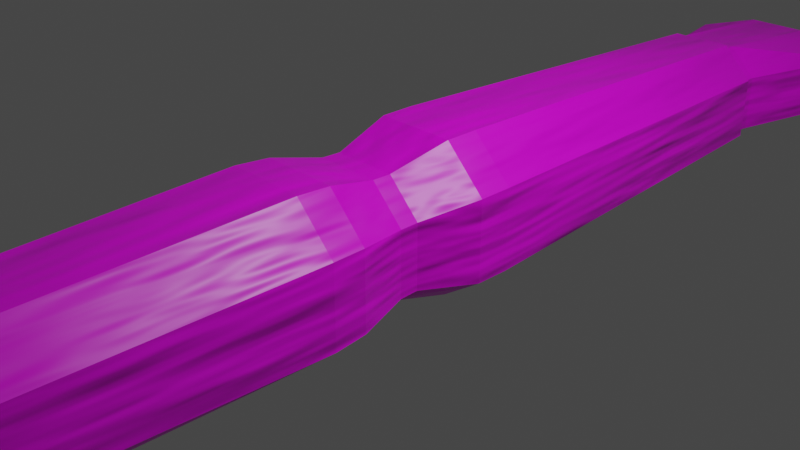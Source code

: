 # Source: LowPolyArm.blend  (saved by Blender 2.83.19; exported with 4.5.12 LTS)
import bpy
from mathutils import Matrix  # noqa: F401  (used for matrix-valued properties, if any)

bpy.ops.wm.read_factory_settings(use_empty=True)
scene = bpy.context.scene
scene.name = 'Scene'

# ---- collections
col_collection = bpy.data.collections.new('Collection'); scene.collection.children.link(col_collection)

# ---- images (referenced by path relative to the original .blend; pixels are not part of the script)
import os
ASSET_DIR = os.environ.get("B2B_ASSET_DIR", "")  # directory of the original .blend (textures are referenced by path, not embedded)
HERE = os.path.dirname(os.path.abspath(__file__))  # packed textures are extracted next to this script under _unpacked/

def load_image(name, relpath, width, height, colorspace="sRGB"):
    """Load a texture the original file referenced (path relative to the .blend, or extracted next to this script)."""
    p = next((c for c in (os.path.join(HERE, relpath), os.path.join(ASSET_DIR, relpath)) if relpath and os.path.exists(c)), "")
    if p:
        img = bpy.data.images.load(p, check_existing=True)
        img.name = name
    else:  # same state as the original file: an image datablock whose file is absent (Cycles renders it pink)
        img = bpy.data.images.new(name, width, height)
        img.source = "FILE"
        img.filepath = "//" + (relpath or name)
    img.colorspace_settings.name = colorspace
    return img
img_material_base_color = load_image('Material Base Color', 'Material Base ColorforLowPolyArm.png', 1024, 1024, 'sRGB')

# ---- materials (node trees are filled in below, after node groups)
mat_color = bpy.data.materials.new('Color')
mat_color.alpha_threshold = 0.0
mat_color.use_transparent_shadow = False
mat_color.line_color = (0.0, 0.0, 0.0, 1.0)

# ---- material node trees
mat_color.use_nodes = True; mat_color.node_tree.nodes.clear()
_N = mat_color.node_tree.nodes; _L = mat_color.node_tree.links
n0 = _N.new('ShaderNodeOutputMaterial'); n0.name = 'Material Output'; n0.location = (649, 173)
n1 = _N.new('ShaderNodeBsdfPrincipled'); n1.name = 'Principled BSDF'; n1.location = (147, 203)
n1.distribution = 'GGX'
n1.subsurface_method = 'BURLEY'
n1.inputs[2].default_value = 0.4
n1.inputs[3].default_value = 1.45
n1.inputs[27].default_value = (0.0, 0.0, 0.0, 1.0)
n1.inputs[28].default_value = 1.0
n2 = _N.new('ShaderNodeTexImage'); n2.name = 'Image Texture.002'; n2.location = (-400, 95)
n2.image = img_material_base_color
n3 = _N.new('ShaderNodeDisplacement'); n3.name = 'Displacement'; n3.location = (413, 83)
n3.inputs[2].default_value = 0.2
n4 = _N.new('ShaderNodeTexNoise'); n4.name = 'Noise Texture'; n4.location = (-79, 6)
_L.new(n1.outputs[0], n0.inputs[0])
_L.new(n3.outputs[0], n0.inputs[2])
_L.new(n2.outputs[0], n1.inputs[0])
_L.new(n4.outputs[1], n3.inputs[0])
n0.is_active_output = True

# ---- world
world_world = bpy.data.worlds.new('World'); scene.world = world_world
world_world.use_nodes = True; world_world.node_tree.nodes.clear()
_N = world_world.node_tree.nodes; _L = world_world.node_tree.links
n0 = _N.new('ShaderNodeOutputWorld'); n0.name = 'World Output'; n0.location = (300, 300)
n1 = _N.new('ShaderNodeBackground'); n1.name = 'Background'; n1.location = (10, 300)
n1.inputs[0].default_value = (0.05088, 0.05088, 0.05088, 1.0)
_L.new(n1.outputs[0], n0.inputs[0])
n0.is_active_output = True
world_world.color = (0.05088, 0.05088, 0.05088)
world_world.use_sun_shadow = False
world_world.sun_shadow_jitter_overblur = 0.0

# ---- cameras
cam_camera = bpy.data.cameras.new('Camera')
cam_camera.clip_end = 100.0
cam_camera.ortho_scale = 7.314

# ---- lights
light_light = bpy.data.lights.new('Light', 'POINT')
light_light.transmission_factor = 0.0
light_light.energy = 1000.0
light_light.shadow_soft_size = 0.1
light_light.shadow_maximum_resolution = 0.006
light_light.use_absolute_resolution = True

# ---- meshes
me_cube = bpy.data.meshes.new('Cube')
me_cube.from_pydata([(1.058, 7.325, -0.3486), (0.305, 7.325, -0.09116), (-1.183, 6.635, 0.2106), (-0.434, 7.325, 0.5355), (0.305, 7.325, 0.5355), (1.058, 7.325, 0.3027), (-0.434, 7.325, -0.09116), (-1.183, 6.635, -0.2565), (0.276, 5.597, 0.6696), (0.6166, 5.597, 0.3291), (0.6166, 5.597, -0.352), (0.276, 5.597, -0.4751), (0.731, -6.026, 0.3655), (0.3655, -6.026, 0.731), (0.3655, -6.026, -0.731), (0.731, -6.026, -0.3655), (-1.191, 6.006, 0.2903), (-0.405, 5.597, 0.6696), (-0.405, 5.597, -0.4751), (-1.191, 6.006, -0.3362), (-0.3655, -6.026, 0.731), (-0.731, -6.026, 0.3655), (-0.731, -6.026, -0.3655), (-0.3655, -6.026, -0.731), (0.8618, 9.42, -0.2348), (0.5014, 9.42, -0.1855), (0.5014, 9.42, -0.5958), (0.8618, 9.42, -0.5464), (-0.2766, 9.454, -0.1445), (0.1476, 9.454, -0.1445), (0.1476, 9.454, -0.6367), (-0.2766, 9.454, -0.6367), (-1.008, 9.351, -0.5612), (-0.6133, 9.351, -0.6151), (-1.008, 9.351, -0.2201), (-0.6133, 9.351, -0.1661), (-0.7456, 5.597, -0.352), (-1.187, 7.325, -0.3486), (-1.187, 7.325, 0.3027), (-0.7456, 5.597, 0.3291), (-1.691, 8.438, -0.6293), (-1.425, 8.468, -0.5387), (-1.425, 8.468, -0.2528), (-1.691, 8.438, -0.2458), (0.4032, 8.372, 0.175), (0.4032, 8.372, -0.3435), (0.96, 8.372, -0.4475), (0.96, 8.372, 0.03394), (0.2263, 8.39, -0.3639), (0.2263, 8.39, 0.1955), (-0.3553, 8.39, -0.3639), (-0.3553, 8.39, 0.1955), (-1.097, 8.338, -0.4549), (-0.5237, 8.338, -0.3532), (-0.5237, 8.338, 0.1847), (-1.097, 8.338, 0.04131), (0.3933, 8.266, -0.3179), (0.9699, 8.266, -0.4375), (0.3933, 8.266, 0.2115), (0.9699, 8.266, 0.06113), (0.2342, 8.283, 0.2297), (0.2342, 8.283, -0.3365), (-0.3632, 8.283, -0.3365), (-0.3632, 8.283, 0.2297), (-0.5162, 8.253, -0.3312), (-0.5162, 8.253, 0.2141), (-1.105, 8.253, -0.446), (-1.105, 8.253, 0.06319), (-1.498, 7.419, -0.07345), (-1.942, 7.262, -0.1073), (-1.498, 7.419, -0.4484), (-1.942, 7.262, -0.6101), (-1.891, 7.158, -0.0847), (-1.891, 7.158, -0.6069), (-1.446, 7.335, -0.0533), (-1.446, 7.335, -0.4427), (0.3597, -0.6719, -0.6442), (-0.365, -0.673, 0.7548), (0.7425, -0.6728, 0.3773), (-0.7401, -0.6719, -0.3577), (0.7331, -0.4566, -0.3551), (-0.7358, -0.4568, 0.3743), (0.3616, -0.4566, 0.7484), (-0.3554, -0.4538, -0.6313), (0.2882, 5.4, -0.5472), (-0.4286, 5.399, 0.7291), (0.6756, 5.4, 0.353), (-0.7994, 5.399, -0.3853), (0.3554, -0.4538, -0.6313), (-0.3616, -0.4566, 0.7484), (0.7358, -0.4568, 0.3743), (-0.7331, -0.4566, -0.3551), (-0.7336, 5.396, -0.3455), (0.6046, 5.396, 0.3236), (-0.3991, 5.396, 0.6582), (0.2701, 5.396, -0.4725), (-0.3991, 5.396, -0.4725), (0.2701, 5.396, 0.6582), (-0.7336, 5.396, 0.3236), (0.6046, 5.396, -0.3455), (0.9229, 0.2148, -0.4575), (-0.926, 0.2145, 0.4633), (0.4572, 0.2147, 0.9322), (-0.4504, 0.2171, -0.7804), (0.9225, 0.5979, -0.4596), (0.6701, 5.401, -0.3856), (0.4482, 0.5982, -0.7692), (0.4504, 0.2171, -0.7804), (-0.9267, 0.5966, 0.4636), (-0.8047, 5.399, 0.3528), (-0.4572, 0.597, 0.933), (-0.4572, 0.2147, 0.9322), (0.9267, 0.5976, 0.4635), (0.926, 0.2145, 0.4633), (0.4574, 0.5974, 0.9329), (0.2992, 5.4, 0.7292), (-0.9224, 0.597, -0.4598), (-0.9229, 0.2148, -0.4575), (-0.4481, 0.598, -0.7692), (-0.4175, 5.399, -0.5471), (0.9192, -1.632, -0.45), (0.3929, -6.027, -0.8028), (0.8012, -6.028, -0.3967), (-0.9204, -1.633, 0.4612), (-0.3949, -6.028, 0.802), (-0.802, -6.028, 0.3948), (0.802, -6.028, 0.3948), (0.3949, -6.028, 0.802), (0.4542, -1.633, 0.9274), (-0.8012, -6.028, -0.3967), (-0.3929, -6.027, -0.8028), (-0.4514, -1.631, -0.837), (-0.3655, -6.026, -0.731), (-0.731, -6.026, -0.3655), (0.3655, -6.026, 0.731), (0.731, -6.026, 0.3655), (-0.731, -6.026, 0.3655), (-0.3655, -6.026, 0.731), (0.731, -6.026, -0.3655), (0.3655, -6.026, -0.731), (-0.3991, 5.396, -0.4725), (0.2701, 5.396, 0.6582), (-0.7336, 5.396, 0.3236), (0.6046, 5.396, -0.3455), (-0.7336, 5.396, -0.3455), (0.6046, 5.396, 0.3236), (-0.3991, 5.396, 0.6582), (0.2701, 5.396, -0.4725), (-0.3597, -0.6719, -0.6442), (0.365, -0.673, 0.7548), (-0.7425, -0.6728, 0.3773), (0.7401, -0.6719, -0.3577), (-0.888, -1.25, -0.435), (0.8899, -1.251, 0.4471), (-0.4391, -1.251, 0.898), (0.4349, -1.25, -0.7978), (-0.4349, -1.25, -0.7978), (0.4391, -1.251, 0.898), (-0.8899, -1.251, 0.4471), (0.888, -1.25, -0.435), (-0.9192, -1.632, -0.45), (0.9204, -1.633, 0.4612), (-0.4542, -1.633, 0.9274), (0.4514, -1.631, -0.837)], [], [(83, 88, 76, 148), (92, 98, 39, 36), (45, 44, 25, 26), (14, 15, 12, 13, 20, 21, 22, 23), (82, 89, 77, 149), (80, 90, 78, 151), (83, 148, 79, 91), (82, 149, 78, 90), (94, 17, 39, 98), (95, 11, 10, 99), (18, 36, 37, 6), (17, 8, 4, 3), (11, 18, 6, 1), (10, 11, 1, 0), (39, 17, 3, 38), (9, 10, 0, 5), (69, 68, 42, 43), (8, 9, 5, 4), (53, 52, 32, 33), (49, 48, 30, 29), (26, 25, 24, 27), (46, 45, 26, 27), (44, 47, 24, 25), (47, 46, 27, 24), (30, 31, 28, 29), (48, 50, 31, 30), (50, 51, 28, 31), (51, 49, 29, 28), (33, 32, 34, 35), (54, 53, 33, 35), (52, 55, 34, 32), (55, 54, 35, 34), (19, 7, 37, 36), (7, 2, 38, 37), (16, 19, 36, 39), (2, 16, 39, 38), (40, 43, 42, 41), (68, 70, 41, 42), (71, 69, 43, 40), (70, 71, 40, 41), (59, 57, 46, 47), (58, 59, 47, 44), (57, 56, 45, 46), (56, 58, 44, 45), (63, 60, 49, 51), (62, 63, 51, 50), (61, 62, 50, 48), (60, 61, 48, 49), (67, 65, 54, 55), (66, 67, 55, 52), (65, 64, 53, 54), (64, 66, 52, 53), (1, 4, 58, 56), (0, 1, 56, 57), (4, 5, 59, 58), (5, 0, 57, 59), (4, 1, 61, 60), (1, 6, 62, 61), (6, 3, 63, 62), (3, 4, 60, 63), (6, 37, 66, 64), (3, 6, 64, 65), (37, 38, 67, 66), (38, 3, 65, 67), (75, 73, 71, 70), (73, 72, 69, 71), (74, 75, 70, 68), (72, 74, 68, 69), (16, 2, 74, 72), (2, 7, 75, 74), (19, 16, 72, 73), (7, 19, 73, 75), (155, 76, 151, 159), (154, 77, 150, 158), (152, 158, 150, 79), (103, 107, 88, 83), (102, 111, 89, 82), (100, 113, 90, 80), (103, 83, 91, 117), (102, 82, 90, 113), (79, 150, 81, 91), (77, 89, 81, 150), (76, 88, 80, 151), (116, 108, 109, 87), (110, 85, 109, 108), (106, 84, 105, 104), (118, 106, 107, 103), (114, 110, 111, 102), (18, 11, 95, 96), (8, 17, 94, 97), (10, 9, 93, 99), (18, 96, 92, 36), (8, 97, 93, 9), (104, 112, 113, 100), (118, 103, 117, 116), (114, 102, 113, 112), (88, 107, 100, 80), (89, 111, 101, 81), (91, 81, 101, 117), (119, 84, 106, 118), (117, 101, 108, 116), (115, 85, 110, 114), (105, 86, 112, 104), (119, 118, 116, 87), (115, 114, 112, 86), (111, 110, 108, 101), (107, 106, 104, 100), (128, 127, 126, 161), (131, 130, 129, 160), (120, 161, 126, 122), (128, 162, 124, 127), (131, 163, 121, 130), (94, 98, 142, 146), (23, 22, 133, 132), (95, 99, 143, 147), (22, 21, 136, 133), (21, 20, 137, 136), (93, 97, 141, 145), (14, 23, 132, 139), (92, 96, 140, 144), (20, 13, 134, 137), (13, 12, 135, 134), (99, 93, 145, 143), (12, 15, 138, 135), (97, 94, 146, 141), (15, 14, 139, 138), (96, 95, 147, 140), (98, 92, 144, 142), (132, 133, 129, 130), (135, 138, 122, 126), (145, 141, 115, 86), (144, 140, 119, 87), (138, 139, 121, 122), (143, 145, 86, 105), (141, 146, 85, 115), (136, 137, 124, 125), (140, 147, 84, 119), (133, 136, 125, 129), (142, 144, 87, 109), (134, 135, 126, 127), (139, 132, 130, 121), (146, 142, 109, 85), (137, 134, 127, 124), (147, 143, 105, 84), (163, 155, 159, 120), (162, 154, 158, 123), (160, 123, 158, 152), (149, 157, 153, 78), (148, 156, 152, 79), (151, 78, 153, 159), (149, 77, 154, 157), (148, 76, 155, 156), (129, 125, 123, 160), (124, 162, 123, 125), (121, 163, 120, 122), (157, 128, 161, 153), (156, 131, 160, 152), (159, 153, 161, 120), (157, 154, 162, 128), (156, 155, 163, 131)])
_uv = me_cube.uv_layers.new(name='UVMap')
_uv.uv.foreach_set('vector', [0.1875, 0.6363, 0.3125, 0.6363, 0.3125, 0.6444, 0.1875, 0.6444, 0.4375, 0.1825, 0.5625, 0.1825, 0.5625, 0.1914, 0.4375, 0.1914, 0.375, 0.3789, 0.625, 0.3789, 0.625, 0.3789, 0.375, 0.3789, 0.375, 0.8125, 0.4375, 0.75, 0.5625, 0.75, 0.625, 0.8125, 0.625, 0.9375, 0.5625, 1.0, 0.4375, 1.0, 0.375, 0.9375, 0.6875, 0.6363, 0.8125, 0.6363, 0.8125, 0.6444, 0.6875, 0.6444, 0.4375, 0.6363, 0.5625, 0.6363, 0.5625, 0.6444, 0.4375, 0.6444, 0.1875, 0.6363, 0.1875, 0.6444, 0.125, 0.6444, 0.125, 0.6363, 0.6875, 0.6363, 0.6875, 0.6444, 0.5625, 0.6444, 0.5625, 0.6363, 0.8125, 0.4875, 0.8125, 0.4414, 0.875, 0.4414, 0.875, 0.4875, 0.3125, 0.4875, 0.3125, 0.4414, 0.4375, 0.4414, 0.4375, 0.4875, 0.1875, 0.4414, 0.125, 0.4414, 0.125, 0.4414, 0.1875, 0.4414, 0.8125, 0.4414, 0.6875, 0.4414, 0.6875, 0.4414, 0.8125, 0.4414, 0.3125, 0.4414, 0.1875, 0.4414, 0.1875, 0.4414, 0.3125, 0.4414, 0.4375, 0.4414, 0.3125, 0.4414, 0.3125, 0.4414, 0.4375, 0.4414, 0.875, 0.4414, 0.8125, 0.4414, 0.8125, 0.4414, 0.875, 0.4414, 0.5625, 0.4414, 0.4375, 0.4414, 0.4375, 0.4414, 0.5625, 0.4414, 0.5476, 0.1914, 0.5445, 0.1914, 0.5445, 0.1914, 0.5476, 0.1914, 0.6875, 0.4414, 0.5625, 0.4414, 0.5625, 0.4414, 0.6875, 0.4414, 0.1875, 0.4414, 0.125, 0.4414, 0.125, 0.4414, 0.1875, 0.4414, 0.625, 0.3789, 0.375, 0.3789, 0.375, 0.3789, 0.625, 0.3789, 0.375, 0.3789, 0.625, 0.3789, 0.5625, 0.4414, 0.4375, 0.4414, 0.4375, 0.4414, 0.3125, 0.4414, 0.3125, 0.4414, 0.4375, 0.4414, 0.6875, 0.4414, 0.5625, 0.4414, 0.5625, 0.4414, 0.6875, 0.4414, 0.5625, 0.4414, 0.4375, 0.4414, 0.4375, 0.4414, 0.5625, 0.4414, 0.375, 0.3789, 0.375, 0.2539, 0.625, 0.2539, 0.625, 0.3789, 0.3125, 0.4414, 0.1875, 0.4414, 0.1875, 0.4414, 0.3125, 0.4414, 0.375, 0.2539, 0.625, 0.2539, 0.625, 0.2539, 0.375, 0.2539, 0.8125, 0.4414, 0.6875, 0.4414, 0.6875, 0.4414, 0.8125, 0.4414, 0.375, 0.2539, 0.4375, 0.1914, 0.5625, 0.1914, 0.625, 0.2539, 0.625, 0.2539, 0.375, 0.2539, 0.375, 0.2539, 0.625, 0.2539, 0.4375, 0.1914, 0.5625, 0.1914, 0.5625, 0.1914, 0.4375, 0.1914, 0.875, 0.4414, 0.8125, 0.4414, 0.8125, 0.4414, 0.875, 0.4414, 0.4524, 0.1914, 0.4555, 0.1914, 0.4375, 0.1914, 0.4375, 0.1914, 0.4555, 0.1914, 0.5445, 0.1914, 0.5625, 0.1914, 0.4375, 0.1914, 0.5476, 0.1914, 0.4524, 0.1914, 0.4375, 0.1914, 0.5625, 0.1914, 0.5445, 0.1914, 0.5476, 0.1914, 0.5625, 0.1914, 0.5625, 0.1914, 0.4524, 0.1914, 0.5476, 0.1914, 0.5445, 0.1914, 0.4555, 0.1914, 0.5445, 0.1914, 0.4555, 0.1914, 0.4555, 0.1914, 0.5445, 0.1914, 0.4524, 0.1914, 0.5476, 0.1914, 0.5476, 0.1914, 0.4524, 0.1914, 0.4555, 0.1914, 0.4524, 0.1914, 0.4524, 0.1914, 0.4555, 0.1914, 0.5625, 0.4414, 0.4375, 0.4414, 0.4375, 0.4414, 0.5625, 0.4414, 0.6875, 0.4414, 0.5625, 0.4414, 0.5625, 0.4414, 0.6875, 0.4414, 0.4375, 0.4414, 0.3125, 0.4414, 0.3125, 0.4414, 0.4375, 0.4414, 0.375, 0.3789, 0.625, 0.3789, 0.625, 0.3789, 0.375, 0.3789, 0.8125, 0.4414, 0.6875, 0.4414, 0.6875, 0.4414, 0.8125, 0.4414, 0.375, 0.2539, 0.625, 0.2539, 0.625, 0.2539, 0.375, 0.2539, 0.3125, 0.4414, 0.1875, 0.4414, 0.1875, 0.4414, 0.3125, 0.4414, 0.625, 0.3789, 0.375, 0.3789, 0.375, 0.3789, 0.625, 0.3789, 0.875, 0.4414, 0.8125, 0.4414, 0.8125, 0.4414, 0.875, 0.4414, 0.4375, 0.1914, 0.5625, 0.1914, 0.5625, 0.1914, 0.4375, 0.1914, 0.625, 0.2539, 0.375, 0.2539, 0.375, 0.2539, 0.625, 0.2539, 0.1875, 0.4414, 0.125, 0.4414, 0.125, 0.4414, 0.1875, 0.4414, 0.375, 0.3789, 0.625, 0.3789, 0.625, 0.3789, 0.375, 0.3789, 0.4375, 0.4414, 0.3125, 0.4414, 0.3125, 0.4414, 0.4375, 0.4414, 0.6875, 0.4414, 0.5625, 0.4414, 0.5625, 0.4414, 0.6875, 0.4414, 0.5625, 0.4414, 0.4375, 0.4414, 0.4375, 0.4414, 0.5625, 0.4414, 0.625, 0.3789, 0.375, 0.3789, 0.375, 0.3789, 0.625, 0.3789, 0.3125, 0.4414, 0.1875, 0.4414, 0.1875, 0.4414, 0.3125, 0.4414, 0.375, 0.2539, 0.625, 0.2539, 0.625, 0.2539, 0.375, 0.2539, 0.8125, 0.4414, 0.6875, 0.4414, 0.6875, 0.4414, 0.8125, 0.4414, 0.1875, 0.4414, 0.125, 0.4414, 0.125, 0.4414, 0.1875, 0.4414, 0.625, 0.2539, 0.375, 0.2539, 0.375, 0.2539, 0.625, 0.2539, 0.4375, 0.1914, 0.5625, 0.1914, 0.5625, 0.1914, 0.4375, 0.1914, 0.875, 0.4414, 0.8125, 0.4414, 0.8125, 0.4414, 0.875, 0.4414, 0.4555, 0.1914, 0.4524, 0.1914, 0.4524, 0.1914, 0.4555, 0.1914, 0.4524, 0.1914, 0.5476, 0.1914, 0.5476, 0.1914, 0.4524, 0.1914, 0.5445, 0.1914, 0.4555, 0.1914, 0.4555, 0.1914, 0.5445, 0.1914, 0.5476, 0.1914, 0.5445, 0.1914, 0.5445, 0.1914, 0.5476, 0.1914, 0.5476, 0.1914, 0.5445, 0.1914, 0.5445, 0.1914, 0.5476, 0.1914, 0.5445, 0.1914, 0.4555, 0.1914, 0.4555, 0.1914, 0.5445, 0.1914, 0.4524, 0.1914, 0.5476, 0.1914, 0.5476, 0.1914, 0.4524, 0.1914, 0.4555, 0.1914, 0.4524, 0.1914, 0.4524, 0.1914, 0.4555, 0.1914, 0.3125, 0.6598, 0.3125, 0.6444, 0.4375, 0.6444, 0.4375, 0.6598, 0.8125, 0.6598, 0.8125, 0.6444, 0.875, 0.6444, 0.875, 0.6598, 0.4375, 0.09018, 0.5625, 0.09018, 0.5625, 0.1056, 0.4375, 0.1056, 0.1875, 0.5905, 0.3125, 0.5905, 0.3125, 0.6363, 0.1875, 0.6363, 0.6875, 0.5905, 0.8125, 0.5905, 0.8125, 0.6363, 0.6875, 0.6363, 0.4375, 0.5905, 0.5625, 0.5905, 0.5625, 0.6363, 0.4375, 0.6363, 0.1875, 0.5905, 0.1875, 0.6363, 0.125, 0.6363, 0.125, 0.5905, 0.6875, 0.5905, 0.6875, 0.6363, 0.5625, 0.6363, 0.5625, 0.5905, 0.4375, 0.1056, 0.5625, 0.1056, 0.5625, 0.1137, 0.4375, 0.1137, 0.8125, 0.6444, 0.8125, 0.6363, 0.875, 0.6363, 0.875, 0.6444, 0.3125, 0.6444, 0.3125, 0.6363, 0.4375, 0.6363, 0.4375, 0.6444, 0.4375, 0.1413, 0.5625, 0.1413, 0.5625, 0.1825, 0.4375, 0.1825, 0.8125, 0.5436, 0.8125, 0.4875, 0.875, 0.4875, 0.875, 0.5436, 0.3125, 0.5436, 0.3125, 0.4875, 0.4375, 0.4875, 0.4375, 0.5436, 0.1875, 0.5436, 0.3125, 0.5436, 0.3125, 0.5905, 0.1875, 0.5905, 0.6875, 0.5436, 0.8125, 0.5436, 0.8125, 0.5905, 0.6875, 0.5905, 0.1875, 0.4414, 0.3125, 0.4414, 0.3125, 0.4875, 0.1875, 0.4875, 0.6875, 0.4414, 0.8125, 0.4414, 0.8125, 0.4875, 0.6875, 0.4875, 0.4375, 0.4414, 0.5625, 0.4414, 0.5625, 0.4875, 0.4375, 0.4875, 0.1875, 0.4414, 0.1875, 0.4875, 0.125, 0.4875, 0.125, 0.4414, 0.6875, 0.4414, 0.6875, 0.4875, 0.5625, 0.4875, 0.5625, 0.4414, 0.4375, 0.5436, 0.5625, 0.5436, 0.5625, 0.5905, 0.4375, 0.5905, 0.1875, 0.5436, 0.1875, 0.5905, 0.125, 0.5905, 0.125, 0.5436, 0.6875, 0.5436, 0.6875, 0.5905, 0.5625, 0.5905, 0.5625, 0.5436, 0.3125, 0.6363, 0.3125, 0.5905, 0.4375, 0.5905, 0.4375, 0.6363, 0.8125, 0.6363, 0.8125, 0.5905, 0.875, 0.5905, 0.875, 0.6363, 0.4375, 0.1137, 0.5625, 0.1137, 0.5625, 0.1301, 0.4375, 0.1301, 0.1875, 0.4875, 0.3125, 0.4875, 0.3125, 0.5436, 0.1875, 0.5436, 0.4375, 0.1301, 0.5625, 0.1301, 0.5625, 0.1413, 0.4375, 0.1413, 0.6875, 0.4875, 0.8125, 0.4875, 0.8125, 0.5436, 0.6875, 0.5436, 0.4375, 0.4875, 0.5625, 0.4875, 0.5625, 0.5436, 0.4375, 0.5436, 0.1875, 0.4875, 0.1875, 0.5436, 0.125, 0.5436, 0.125, 0.4875, 0.6875, 0.4875, 0.6875, 0.5436, 0.5625, 0.5436, 0.5625, 0.4875, 0.8125, 0.5905, 0.8125, 0.5436, 0.875, 0.5436, 0.875, 0.5905, 0.3125, 0.5905, 0.3125, 0.5436, 0.4375, 0.5436, 0.4375, 0.5905, 0.6875, 0.6681, 0.6875, 0.75, 0.5625, 0.75, 0.5625, 0.6681, 0.1875, 0.6681, 0.1875, 0.75, 0.125, 0.75, 0.125, 0.6681, 0.4375, 0.6681, 0.5625, 0.6681, 0.5625, 0.75, 0.4375, 0.75, 0.6875, 0.6681, 0.8125, 0.6681, 0.8125, 0.75, 0.6875, 0.75, 0.1875, 0.6681, 0.3125, 0.6681, 0.3125, 0.75, 0.1875, 0.75, 0.8125, 0.4875, 0.875, 0.4875, 0.875, 0.4875, 0.8125, 0.4875, 0.375, 0.9375, 0.4375, 1.0, 0.4375, 1.0, 0.375, 0.9375, 0.3125, 0.4875, 0.4375, 0.4875, 0.4375, 0.4875, 0.3125, 0.4875, 0.4375, 1.0, 0.5625, 1.0, 0.5625, 1.0, 0.4375, 1.0, 0.5625, 1.0, 0.625, 0.9375, 0.625, 0.9375, 0.5625, 1.0, 0.5625, 0.4875, 0.6875, 0.4875, 0.6875, 0.4875, 0.5625, 0.4875, 0.375, 0.8125, 0.375, 0.9375, 0.375, 0.9375, 0.375, 0.8125, 0.125, 0.4875, 0.1875, 0.4875, 0.1875, 0.4875, 0.125, 0.4875, 0.625, 0.9375, 0.625, 0.8125, 0.625, 0.8125, 0.625, 0.9375, 0.625, 0.8125, 0.5625, 0.75, 0.5625, 0.75, 0.625, 0.8125, 0.4375, 0.4875, 0.5625, 0.4875, 0.5625, 0.4875, 0.4375, 0.4875, 0.5625, 0.75, 0.4375, 0.75, 0.4375, 0.75, 0.5625, 0.75, 0.6875, 0.4875, 0.8125, 0.4875, 0.8125, 0.4875, 0.6875, 0.4875, 0.4375, 0.75, 0.375, 0.8125, 0.375, 0.8125, 0.4375, 0.75, 0.1875, 0.4875, 0.3125, 0.4875, 0.3125, 0.4875, 0.1875, 0.4875, 0.5625, 0.1825, 0.4375, 0.1825, 0.4375, 0.1825, 0.5625, 0.1825, 0.375, 0.9375, 0.4375, 1.0, 0.4375, 1.0, 0.375, 0.9375, 0.5625, 0.75, 0.4375, 0.75, 0.4375, 0.75, 0.5625, 0.75, 0.5625, 0.4875, 0.6875, 0.4875, 0.6875, 0.4875, 0.5625, 0.4875, 0.125, 0.4875, 0.1875, 0.4875, 0.1875, 0.4875, 0.125, 0.4875, 0.4375, 0.75, 0.375, 0.8125, 0.375, 0.8125, 0.4375, 0.75, 0.4375, 0.4875, 0.5625, 0.4875, 0.5625, 0.4875, 0.4375, 0.4875, 0.6875, 0.4875, 0.8125, 0.4875, 0.8125, 0.4875, 0.6875, 0.4875, 0.5625, 1.0, 0.625, 0.9375, 0.625, 0.9375, 0.5625, 1.0, 0.1875, 0.4875, 0.3125, 0.4875, 0.3125, 0.4875, 0.1875, 0.4875, 0.4375, 1.0, 0.5625, 1.0, 0.5625, 1.0, 0.4375, 1.0, 0.5625, 0.1825, 0.4375, 0.1825, 0.4375, 0.1825, 0.5625, 0.1825, 0.625, 0.8125, 0.5625, 0.75, 0.5625, 0.75, 0.625, 0.8125, 0.375, 0.8125, 0.375, 0.9375, 0.375, 0.9375, 0.375, 0.8125, 0.8125, 0.4875, 0.875, 0.4875, 0.875, 0.4875, 0.8125, 0.4875, 0.625, 0.9375, 0.625, 0.8125, 0.625, 0.8125, 0.625, 0.9375, 0.3125, 0.4875, 0.4375, 0.4875, 0.4375, 0.4875, 0.3125, 0.4875, 0.3125, 0.6681, 0.3125, 0.6598, 0.4375, 0.6598, 0.4375, 0.6681, 0.8125, 0.6681, 0.8125, 0.6598, 0.875, 0.6598, 0.875, 0.6681, 0.4375, 0.08186, 0.5625, 0.08186, 0.5625, 0.09018, 0.4375, 0.09018, 0.6875, 0.6444, 0.6875, 0.6598, 0.5625, 0.6598, 0.5625, 0.6444, 0.1875, 0.6444, 0.1875, 0.6598, 0.125, 0.6598, 0.125, 0.6444, 0.4375, 0.6444, 0.5625, 0.6444, 0.5625, 0.6598, 0.4375, 0.6598, 0.6875, 0.6444, 0.8125, 0.6444, 0.8125, 0.6598, 0.6875, 0.6598, 0.1875, 0.6444, 0.3125, 0.6444, 0.3125, 0.6598, 0.1875, 0.6598, 0.4375, 0.0, 0.5625, 0.0, 0.5625, 0.08186, 0.4375, 0.08186, 0.8125, 0.75, 0.8125, 0.6681, 0.875, 0.6681, 0.875, 0.75, 0.3125, 0.75, 0.3125, 0.6681, 0.4375, 0.6681, 0.4375, 0.75, 0.6875, 0.6598, 0.6875, 0.6681, 0.5625, 0.6681, 0.5625, 0.6598, 0.1875, 0.6598, 0.1875, 0.6681, 0.125, 0.6681, 0.125, 0.6598, 0.4375, 0.6598, 0.5625, 0.6598, 0.5625, 0.6681, 0.4375, 0.6681, 0.6875, 0.6598, 0.8125, 0.6598, 0.8125, 0.6681, 0.6875, 0.6681, 0.1875, 0.6598, 0.3125, 0.6598, 0.3125, 0.6681, 0.1875, 0.6681])
me_cube.materials.append(mat_color)
me_cube.use_remesh_preserve_volume = False
me_cube.use_remesh_preserve_attributes = False
me_cube.use_mirror_vertex_groups = False
me_cube.use_paint_bone_selection = False
me_cube.use_paint_mask = True
me_cube.update()
arm_armature = bpy.data.armatures.new('Armature')  # bones are not reproduced

# ---- objects
ob_cube = bpy.data.objects.new('Cube', me_cube)
ob_light = bpy.data.objects.new('Light', light_light)
ob_camera = bpy.data.objects.new('Camera', cam_camera)
ob_armature = bpy.data.objects.new('Armature', arm_armature)

# ---- transforms, parenting, visibility, modifiers, constraints
ob_cube.parent = ob_armature
ob_cube.matrix_parent_inverse = Matrix(((1.0, -0.0, -0.0, -0.0), (-0.0, 1.0, 0.0, 5.786), (-0.0, -0.0, 1.0, -0.0), (-0.0, 0.0, -0.0, 1.0)))
ob_cube.location = (0.0, 0.0, 0.0)
ob_cube.lock_rotations_4d = False
ob_cube.empty_display_type = 'ARROWS'
ob_cube.lineart.crease_threshold = 0.0
_vg = ob_cube.vertex_groups.new(name='Bone')
for _i, _w in zip([12, 13, 14, 15, 20, 21, 22, 23, 76, 77, 78, 79, 80, 81, 82, 83, 88, 89, 90, 91, 100, 101, 102, 103, 107, 111, 113, 117, 120, 121, 122, 123, 124, 125, 126, 127, 128, 129, 130, 131, 132, 133, 134, 135, 136, 137, 138, 139, 148, 149, 150, 151, 152, 153, 154, 155, 156, 157, 158, 159, 160, 161, 162, 163], [0.9997, 0.9997, 0.9997, 0.9997, 0.9997, 0.9997, 0.9997, 0.9997, 0.6626, 0.6766, 0.6688, 0.6578, 0.3191, 0.307, 0.2987, 0.315, 0.3041, 0.2855, 0.2943, 0.3087, 0.07135, 0.06644, 0.06308, 0.07066, 0.06967, 0.06163, 0.06512, 0.0701, 0.9824, 0.9997, 0.9997, 0.9842, 0.9997, 0.9997, 0.9997, 0.9997, 0.9853, 0.9997, 0.9997, 0.983, 0.9997, 0.9997, 0.9997, 0.9997, 0.9997, 0.9997, 0.9997, 0.9997, 0.6731, 0.6889, 0.6806, 0.6677, 0.9121, 0.9175, 0.9212, 0.9137, 0.9153, 0.923, 0.9193, 0.9136, 0.9822, 0.9841, 0.9852, 0.9828]): _vg.add([_i], _w, 'REPLACE')
_vg = ob_cube.vertex_groups.new(name='Bone.001')
for _i, _w in zip([76, 77, 78, 79, 80, 81, 82, 83, 88, 89, 90, 91, 100, 101, 102, 103, 104, 106, 107, 108, 110, 111, 112, 113, 114, 116, 117, 118, 148, 149, 150, 151, 152, 153, 154, 155, 156, 157, 158, 159], [0.3368, 0.3229, 0.3306, 0.3415, 0.6794, 0.6917, 0.7001, 0.6836, 0.6945, 0.7134, 0.7044, 0.6898, 0.9219, 0.9273, 0.9313, 0.923, 0.9712, 0.9728, 0.9241, 0.9736, 0.9756, 0.9326, 0.974, 0.9288, 0.9756, 0.971, 0.9229, 0.9727, 0.3262, 0.3106, 0.3188, 0.3316, 0.08768, 0.08232, 0.07868, 0.08615, 0.0845, 0.07686, 0.08052, 0.08622]): _vg.add([_i], _w, 'REPLACE')
_vg = ob_cube.vertex_groups.new(name='Bone.002')
for _i, _w in zip([1, 3, 4, 5, 6, 37, 38, 60, 62, 63, 64, 65], [0.08429, 0.4578, 0.4396, 0.01289, 0.7111, 0.07085, 0.01746, 0.01166, 0.007027, 0.03776, 0.01671, 0.01965]): _vg.add([_i], _w, 'REPLACE')
_vg = ob_cube.vertex_groups.new(name='Bone.011')
for _i, _w in zip([1, 3, 4, 5, 6, 28, 29, 30, 31, 38, 48, 49, 50, 51, 60, 61, 62, 63, 65], [0.06854, 0.4382, 0.4502, 0.01412, 0.07695, 0.9988, 0.9991, 0.9997, 0.9994, 0.009007, 0.9894, 0.9818, 0.9864, 0.9741, 0.9576, 0.9641, 0.9605, 0.944, 0.008172]): _vg.add([_i], _w, 'REPLACE')
_vg = ob_cube.vertex_groups.new(name='Bone.003')
for _i, _w in zip([8, 9, 10, 11, 17, 18, 36, 84, 85, 86, 87, 92, 93, 94, 95, 96, 97, 98, 99, 105, 109, 115, 119, 140, 141, 142, 143, 144, 145, 146, 147], [0.8441, 0.9275, 0.9052, 0.82, 0.1278, 0.1113, 0.02042, 0.8346, 0.1415, 0.95, 0.04525, 0.04525, 0.95, 0.1415, 0.8346, 0.1323, 0.8594, 0.01463, 0.931, 0.931, 0.01463, 0.8594, 0.1323, 0.1323, 0.8594, 0.01463, 0.931, 0.04525, 0.95, 0.1415, 0.8346]): _vg.add([_i], _w, 'REPLACE')
_vg = ob_cube.vertex_groups.new(name='Bone.012')
for _i, _w in zip([0, 1, 4, 5, 6, 9, 10, 11, 24, 25, 26, 27, 44, 45, 46, 47, 56, 57, 58, 59, 61], [0.9565, 0.8172, 0.09165, 0.9216, 0.07355, 0.01487, 0.03728, 0.006533, 0.9999, 0.9995, 0.9999, 1.0, 0.9797, 0.9963, 0.999, 0.9982, 0.9907, 0.9978, 0.9511, 0.9973, 0.01755]): _vg.add([_i], _w, 'REPLACE')
_vg = ob_cube.vertex_groups.new(name='Bone.006')
_vg = ob_cube.vertex_groups.new(name='Bone.010')
for _i, _w in zip([2, 3, 6, 7, 32, 33, 34, 35, 37, 38, 52, 53, 54, 55, 64, 65, 66, 67], [0.0903, 0.06933, 0.1056, 0.08608, 0.9997, 0.9997, 0.9996, 0.9985, 0.7858, 0.8458, 0.9948, 0.9842, 0.967, 0.9944, 0.9623, 0.9321, 0.9894, 0.9891]): _vg.add([_i], _w, 'REPLACE')
_vg = ob_cube.vertex_groups.new(name='Bone.007')
for _i, _w in zip([2, 7, 8, 9, 10, 11, 16, 17, 18, 19, 36, 39, 84, 85, 86, 87, 92, 93, 94, 95, 96, 97, 98, 99, 105, 109, 115, 119, 140, 141, 142, 143, 144, 145, 146, 147], [0.1379, 0.09839, 0.1182, 0.0093, 0.03584, 0.1404, 0.87, 0.8362, 0.8498, 0.8089, 0.9026, 0.9492, 0.1507, 0.8455, 0.02087, 0.9347, 0.9347, 0.02087, 0.8455, 0.1507, 0.8539, 0.1278, 0.9559, 0.05192, 0.05192, 0.9559, 0.1278, 0.8539, 0.8539, 0.1278, 0.9559, 0.05192, 0.9347, 0.02087, 0.8455, 0.1507]): _vg.add([_i], _w, 'REPLACE')
_vg = ob_cube.vertex_groups.new(name='Bone.008')
for _i, _w in zip([2, 7, 16, 19, 36, 37, 38, 39, 68, 69, 70, 71, 72, 73, 74, 75], [0.75, 0.7704, 0.1214, 0.1719, 0.09751, 0.1497, 0.1056, 0.05618, 0.2292, 0.538, 0.04082, 0.4715, 0.8542, 0.5091, 0.7565, 0.1162]): _vg.add([_i], _w, 'REPLACE')
_vg = ob_cube.vertex_groups.new(name='Bone.009')
for _i, _w in zip([7, 40, 41, 42, 43, 68, 69, 70, 71, 72, 73, 74, 75], [0.01695, 0.9948, 1.0, 1.001, 0.9902, 0.7744, 0.4599, 0.9542, 0.5284, 0.1311, 0.4914, 0.2604, 0.8803]): _vg.add([_i], _w, 'REPLACE')
_m = ob_cube.modifiers.new('Armature', 'ARMATURE')
_m.object = ob_armature
ob_light.location = (4.076, 1.005, 5.904)
ob_light.rotation_euler = (0.6503, 0.05522, 1.866)
ob_light.lock_rotations_4d = False
ob_light.empty_display_type = 'ARROWS'
ob_light.color = (0.0, 0.0, 0.0, 0.0)
ob_light.lineart.crease_threshold = 0.0
ob_camera.location = (7.359, -6.926, 4.958)
ob_camera.rotation_euler = (1.109, 0.0, 0.8149)
ob_camera.lock_rotations_4d = False
ob_camera.empty_display_type = 'ARROWS'
ob_camera.color = (0.0, 0.0, 0.0, 0.0)
ob_camera.display_type = 'WIRE'
ob_camera.lineart.crease_threshold = 0.0
ob_armature.location = (0.0, -5.786, 0.0)
ob_armature.lineart.crease_threshold = 0.0

# ---- collection membership
col_collection.objects.link(ob_cube)
col_collection.objects.link(ob_light)
col_collection.objects.link(ob_camera)
col_collection.objects.link(ob_armature)

# ---- scene / render settings (as saved in the file)
scene.camera = ob_camera
scene.frame_start = 1; scene.frame_end = 250; scene.frame_set(1)
scene.render.engine = 'BLENDER_EEVEE_NEXT'
scene.cycles.use_denoising = False
scene.cycles.samples = 128
scene.cycles.sampling_pattern = 'TABULATED_SOBOL'
scene.cycles.use_adaptive_sampling = False
scene.cycles.use_light_tree = False
scene.view_settings.view_transform = 'Filmic'
bpy.context.view_layer.update()
